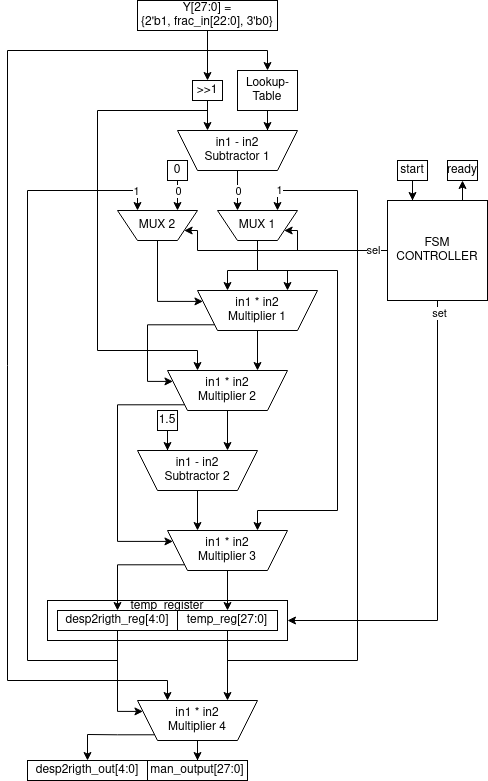

The diagram above was exported from draw.io. Its source (the exported page's mxGraphModel, read from the mxfile embedded in the PNG):
<mxGraphModel dx="18" dy="1608" grid="1" gridSize="10" guides="1" tooltips="1" connect="1" arrows="1" fold="1" page="1" pageScale="1" pageWidth="850" pageHeight="1100" math="0" shadow="0">
  <root>
    <mxCell id="0" />
    <mxCell id="1" parent="0" />
    <mxCell id="5p2pLpE4Iy43o7XhBewH-49" value="&lt;div&gt;temp_register&lt;/div&gt;&lt;div&gt;&lt;br&gt;&lt;/div&gt;&lt;div&gt;&lt;br&gt;&lt;/div&gt;" style="rounded=0;whiteSpace=wrap;html=1;" parent="1" vertex="1">
      <mxGeometry x="1040" y="-310" width="240" height="40" as="geometry" />
    </mxCell>
    <mxCell id="5p2pLpE4Iy43o7XhBewH-3" style="edgeStyle=orthogonalEdgeStyle;rounded=0;orthogonalLoop=1;jettySize=auto;html=1;entryX=0.5;entryY=0;entryDx=0;entryDy=0;" parent="1" source="5p2pLpE4Iy43o7XhBewH-1" target="5p2pLpE4Iy43o7XhBewH-2" edge="1">
      <mxGeometry relative="1" as="geometry" />
    </mxCell>
    <mxCell id="5p2pLpE4Iy43o7XhBewH-5" style="edgeStyle=orthogonalEdgeStyle;rounded=0;orthogonalLoop=1;jettySize=auto;html=1;entryX=0.5;entryY=0;entryDx=0;entryDy=0;" parent="1" source="5p2pLpE4Iy43o7XhBewH-1" target="5p2pLpE4Iy43o7XhBewH-4" edge="1">
      <mxGeometry relative="1" as="geometry">
        <Array as="points">
          <mxPoint x="1200" y="-860" />
          <mxPoint x="1260" y="-860" />
        </Array>
      </mxGeometry>
    </mxCell>
    <mxCell id="5p2pLpE4Iy43o7XhBewH-58" style="edgeStyle=orthogonalEdgeStyle;rounded=0;orthogonalLoop=1;jettySize=auto;html=1;entryX=0.75;entryY=1;entryDx=0;entryDy=0;" parent="1" source="5p2pLpE4Iy43o7XhBewH-1" target="5p2pLpE4Iy43o7XhBewH-56" edge="1">
      <mxGeometry relative="1" as="geometry">
        <Array as="points">
          <mxPoint x="1200" y="-860" />
          <mxPoint x="1000" y="-860" />
          <mxPoint x="1000" y="-230" />
          <mxPoint x="1160" y="-230" />
        </Array>
      </mxGeometry>
    </mxCell>
    <mxCell id="5p2pLpE4Iy43o7XhBewH-1" value="&lt;div&gt;Y[27:0] =&lt;/div&gt;&lt;div&gt;{2'b1, frac_in[22:0], 3'b0}&lt;/div&gt;" style="rounded=0;whiteSpace=wrap;html=1;" parent="1" vertex="1">
      <mxGeometry x="1130" y="-910" width="140" height="30" as="geometry" />
    </mxCell>
    <mxCell id="5p2pLpE4Iy43o7XhBewH-7" style="edgeStyle=orthogonalEdgeStyle;rounded=0;orthogonalLoop=1;jettySize=auto;html=1;entryX=0.75;entryY=1;entryDx=0;entryDy=0;" parent="1" source="5p2pLpE4Iy43o7XhBewH-2" target="5p2pLpE4Iy43o7XhBewH-6" edge="1">
      <mxGeometry relative="1" as="geometry" />
    </mxCell>
    <mxCell id="5p2pLpE4Iy43o7XhBewH-18" style="edgeStyle=orthogonalEdgeStyle;rounded=0;orthogonalLoop=1;jettySize=auto;html=1;entryX=0.75;entryY=1;entryDx=0;entryDy=0;" parent="1" source="5p2pLpE4Iy43o7XhBewH-2" target="5p2pLpE4Iy43o7XhBewH-14" edge="1">
      <mxGeometry relative="1" as="geometry">
        <Array as="points">
          <mxPoint x="1200" y="-800" />
          <mxPoint x="1090" y="-800" />
          <mxPoint x="1090" y="-560" />
          <mxPoint x="1190" y="-560" />
        </Array>
      </mxGeometry>
    </mxCell>
    <mxCell id="5p2pLpE4Iy43o7XhBewH-2" value="&amp;gt;&amp;gt;1" style="rounded=0;whiteSpace=wrap;html=1;" parent="1" vertex="1">
      <mxGeometry x="1185" y="-830" width="30" height="20" as="geometry" />
    </mxCell>
    <mxCell id="5p2pLpE4Iy43o7XhBewH-8" style="edgeStyle=orthogonalEdgeStyle;rounded=0;orthogonalLoop=1;jettySize=auto;html=1;entryX=0.25;entryY=1;entryDx=0;entryDy=0;" parent="1" source="5p2pLpE4Iy43o7XhBewH-4" target="5p2pLpE4Iy43o7XhBewH-6" edge="1">
      <mxGeometry relative="1" as="geometry" />
    </mxCell>
    <mxCell id="5p2pLpE4Iy43o7XhBewH-4" value="Lookup-Table" style="rounded=0;whiteSpace=wrap;html=1;" parent="1" vertex="1">
      <mxGeometry x="1230" y="-840" width="60" height="40" as="geometry" />
    </mxCell>
    <mxCell id="5p2pLpE4Iy43o7XhBewH-17" style="edgeStyle=orthogonalEdgeStyle;rounded=0;orthogonalLoop=1;jettySize=auto;html=1;entryX=0.75;entryY=1;entryDx=0;entryDy=0;" parent="1" source="5p2pLpE4Iy43o7XhBewH-6" target="5p2pLpE4Iy43o7XhBewH-9" edge="1">
      <mxGeometry relative="1" as="geometry" />
    </mxCell>
    <mxCell id="5p2pLpE4Iy43o7XhBewH-42" value="0" style="edgeLabel;html=1;align=center;verticalAlign=middle;resizable=0;points=[];" parent="5p2pLpE4Iy43o7XhBewH-17" vertex="1" connectable="0">
      <mxGeometry x="0.1903" relative="1" as="geometry">
        <mxPoint y="-4" as="offset" />
      </mxGeometry>
    </mxCell>
    <mxCell id="5p2pLpE4Iy43o7XhBewH-6" value="&lt;div&gt;in1 -&lt;span style=&quot;white-space: pre&quot;&gt; &lt;/span&gt;in2&lt;/div&gt;&lt;div&gt;Subtractor 1&lt;/div&gt;" style="shape=trapezoid;perimeter=trapezoidPerimeter;whiteSpace=wrap;html=1;fixedSize=1;direction=west;" parent="1" vertex="1">
      <mxGeometry x="1170" y="-780" width="120" height="40" as="geometry" />
    </mxCell>
    <mxCell id="5p2pLpE4Iy43o7XhBewH-12" style="edgeStyle=orthogonalEdgeStyle;rounded=0;orthogonalLoop=1;jettySize=auto;html=1;entryX=0.75;entryY=1;entryDx=0;entryDy=0;" parent="1" source="5p2pLpE4Iy43o7XhBewH-9" target="5p2pLpE4Iy43o7XhBewH-11" edge="1">
      <mxGeometry relative="1" as="geometry">
        <Array as="points">
          <mxPoint x="1250" y="-640" />
          <mxPoint x="1220" y="-640" />
        </Array>
      </mxGeometry>
    </mxCell>
    <mxCell id="5p2pLpE4Iy43o7XhBewH-13" style="edgeStyle=orthogonalEdgeStyle;rounded=0;orthogonalLoop=1;jettySize=auto;html=1;entryX=0.25;entryY=1;entryDx=0;entryDy=0;" parent="1" source="5p2pLpE4Iy43o7XhBewH-9" target="5p2pLpE4Iy43o7XhBewH-11" edge="1">
      <mxGeometry relative="1" as="geometry">
        <Array as="points">
          <mxPoint x="1250" y="-640" />
          <mxPoint x="1280" y="-640" />
        </Array>
      </mxGeometry>
    </mxCell>
    <mxCell id="5p2pLpE4Iy43o7XhBewH-21" style="edgeStyle=orthogonalEdgeStyle;rounded=0;orthogonalLoop=1;jettySize=auto;html=1;entryX=0.25;entryY=1;entryDx=0;entryDy=0;" parent="1" source="5p2pLpE4Iy43o7XhBewH-9" target="5p2pLpE4Iy43o7XhBewH-22" edge="1">
      <mxGeometry relative="1" as="geometry">
        <mxPoint x="1430" y="-470" as="targetPoint" />
        <Array as="points">
          <mxPoint x="1250" y="-640" />
          <mxPoint x="1330" y="-640" />
          <mxPoint x="1330" y="-400" />
          <mxPoint x="1250" y="-400" />
        </Array>
      </mxGeometry>
    </mxCell>
    <mxCell id="5p2pLpE4Iy43o7XhBewH-9" value="MUX 1" style="shape=trapezoid;perimeter=trapezoidPerimeter;whiteSpace=wrap;html=1;fixedSize=1;direction=west;" parent="1" vertex="1">
      <mxGeometry x="1210" y="-700" width="80" height="30" as="geometry" />
    </mxCell>
    <mxCell id="5p2pLpE4Iy43o7XhBewH-16" style="edgeStyle=orthogonalEdgeStyle;rounded=0;orthogonalLoop=1;jettySize=auto;html=1;entryX=0.25;entryY=1;entryDx=0;entryDy=0;" parent="1" source="5p2pLpE4Iy43o7XhBewH-11" target="5p2pLpE4Iy43o7XhBewH-14" edge="1">
      <mxGeometry relative="1" as="geometry" />
    </mxCell>
    <mxCell id="5p2pLpE4Iy43o7XhBewH-36" style="edgeStyle=orthogonalEdgeStyle;rounded=0;orthogonalLoop=1;jettySize=auto;html=1;exitX=1;exitY=0;exitDx=0;exitDy=0;entryX=1;entryY=0.75;entryDx=0;entryDy=0;" parent="1" source="5p2pLpE4Iy43o7XhBewH-11" target="5p2pLpE4Iy43o7XhBewH-14" edge="1">
      <mxGeometry relative="1" as="geometry">
        <Array as="points">
          <mxPoint x="1140" y="-586" />
          <mxPoint x="1140" y="-529" />
        </Array>
      </mxGeometry>
    </mxCell>
    <mxCell id="5p2pLpE4Iy43o7XhBewH-11" value="&lt;div&gt;in1 * in2&lt;/div&gt;&lt;div&gt;Multiplier 1&lt;/div&gt;" style="shape=trapezoid;perimeter=trapezoidPerimeter;whiteSpace=wrap;html=1;fixedSize=1;direction=west;" parent="1" vertex="1">
      <mxGeometry x="1190" y="-620" width="120" height="40" as="geometry" />
    </mxCell>
    <mxCell id="5p2pLpE4Iy43o7XhBewH-20" style="edgeStyle=orthogonalEdgeStyle;rounded=0;orthogonalLoop=1;jettySize=auto;html=1;entryX=0.25;entryY=1;entryDx=0;entryDy=0;" parent="1" source="5p2pLpE4Iy43o7XhBewH-14" target="5p2pLpE4Iy43o7XhBewH-19" edge="1">
      <mxGeometry relative="1" as="geometry" />
    </mxCell>
    <mxCell id="5p2pLpE4Iy43o7XhBewH-35" style="edgeStyle=orthogonalEdgeStyle;rounded=0;orthogonalLoop=1;jettySize=auto;html=1;exitX=1;exitY=0;exitDx=0;exitDy=0;entryX=1;entryY=0.75;entryDx=0;entryDy=0;" parent="1" source="5p2pLpE4Iy43o7XhBewH-14" target="5p2pLpE4Iy43o7XhBewH-22" edge="1">
      <mxGeometry relative="1" as="geometry">
        <Array as="points">
          <mxPoint x="1110" y="-506" />
          <mxPoint x="1110" y="-369" />
        </Array>
      </mxGeometry>
    </mxCell>
    <mxCell id="5p2pLpE4Iy43o7XhBewH-14" value="&lt;div&gt;in1 * in2&lt;/div&gt;&lt;div&gt;Multiplier 2&lt;br&gt;&lt;/div&gt;" style="shape=trapezoid;perimeter=trapezoidPerimeter;whiteSpace=wrap;html=1;fixedSize=1;direction=west;" parent="1" vertex="1">
      <mxGeometry x="1160" y="-540" width="120" height="40" as="geometry" />
    </mxCell>
    <mxCell id="5p2pLpE4Iy43o7XhBewH-26" style="edgeStyle=orthogonalEdgeStyle;rounded=0;orthogonalLoop=1;jettySize=auto;html=1;entryX=0.75;entryY=1;entryDx=0;entryDy=0;" parent="1" source="5p2pLpE4Iy43o7XhBewH-19" target="5p2pLpE4Iy43o7XhBewH-22" edge="1">
      <mxGeometry relative="1" as="geometry" />
    </mxCell>
    <mxCell id="5p2pLpE4Iy43o7XhBewH-19" value="&lt;div&gt;in1 -&lt;span&gt; &lt;/span&gt;in2&lt;/div&gt;&lt;div&gt;Subtractor 2&lt;br&gt;&lt;/div&gt;" style="shape=trapezoid;perimeter=trapezoidPerimeter;whiteSpace=wrap;html=1;fixedSize=1;direction=west;" parent="1" vertex="1">
      <mxGeometry x="1130" y="-460" width="120" height="40" as="geometry" />
    </mxCell>
    <mxCell id="5p2pLpE4Iy43o7XhBewH-30" style="edgeStyle=orthogonalEdgeStyle;rounded=0;orthogonalLoop=1;jettySize=auto;html=1;entryX=0.5;entryY=0;entryDx=0;entryDy=0;" parent="1" source="5p2pLpE4Iy43o7XhBewH-22" target="5p2pLpE4Iy43o7XhBewH-27" edge="1">
      <mxGeometry relative="1" as="geometry" />
    </mxCell>
    <mxCell id="5p2pLpE4Iy43o7XhBewH-34" style="edgeStyle=orthogonalEdgeStyle;rounded=0;orthogonalLoop=1;jettySize=auto;html=1;exitX=1;exitY=0;exitDx=0;exitDy=0;entryX=0.5;entryY=0;entryDx=0;entryDy=0;" parent="1" source="5p2pLpE4Iy43o7XhBewH-22" target="5p2pLpE4Iy43o7XhBewH-29" edge="1">
      <mxGeometry relative="1" as="geometry">
        <Array as="points">
          <mxPoint x="1110" y="-346" />
        </Array>
      </mxGeometry>
    </mxCell>
    <mxCell id="5p2pLpE4Iy43o7XhBewH-22" value="&lt;div&gt;in1 * in2&lt;/div&gt;&lt;div&gt;Multiplier 3&lt;br&gt;&lt;/div&gt;" style="shape=trapezoid;perimeter=trapezoidPerimeter;whiteSpace=wrap;html=1;fixedSize=1;direction=west;" parent="1" vertex="1">
      <mxGeometry x="1160" y="-380" width="120" height="40" as="geometry" />
    </mxCell>
    <mxCell id="5p2pLpE4Iy43o7XhBewH-25" style="edgeStyle=orthogonalEdgeStyle;rounded=0;orthogonalLoop=1;jettySize=auto;html=1;entryX=0.75;entryY=1;entryDx=0;entryDy=0;" parent="1" source="5p2pLpE4Iy43o7XhBewH-24" target="5p2pLpE4Iy43o7XhBewH-19" edge="1">
      <mxGeometry relative="1" as="geometry" />
    </mxCell>
    <mxCell id="5p2pLpE4Iy43o7XhBewH-24" value="1.5" style="rounded=0;whiteSpace=wrap;html=1;" parent="1" vertex="1">
      <mxGeometry x="1150" y="-500" width="20" height="20" as="geometry" />
    </mxCell>
    <mxCell id="5p2pLpE4Iy43o7XhBewH-33" style="edgeStyle=orthogonalEdgeStyle;rounded=0;orthogonalLoop=1;jettySize=auto;html=1;entryX=0.25;entryY=1;entryDx=0;entryDy=0;" parent="1" source="5p2pLpE4Iy43o7XhBewH-27" target="5p2pLpE4Iy43o7XhBewH-9" edge="1">
      <mxGeometry relative="1" as="geometry">
        <Array as="points">
          <mxPoint x="1220" y="-250" />
          <mxPoint x="1350" y="-250" />
          <mxPoint x="1350" y="-720" />
          <mxPoint x="1270" y="-720" />
        </Array>
      </mxGeometry>
    </mxCell>
    <mxCell id="5p2pLpE4Iy43o7XhBewH-43" value="1" style="edgeLabel;html=1;align=center;verticalAlign=middle;resizable=0;points=[];" parent="5p2pLpE4Iy43o7XhBewH-33" vertex="1" connectable="0">
      <mxGeometry x="0.9431" y="-1" relative="1" as="geometry">
        <mxPoint as="offset" />
      </mxGeometry>
    </mxCell>
    <mxCell id="5p2pLpE4Iy43o7XhBewH-57" style="edgeStyle=orthogonalEdgeStyle;rounded=0;orthogonalLoop=1;jettySize=auto;html=1;entryX=0.25;entryY=1;entryDx=0;entryDy=0;" parent="1" source="5p2pLpE4Iy43o7XhBewH-27" target="5p2pLpE4Iy43o7XhBewH-56" edge="1">
      <mxGeometry relative="1" as="geometry" />
    </mxCell>
    <mxCell id="5p2pLpE4Iy43o7XhBewH-27" value="temp_reg[27:0]" style="rounded=0;whiteSpace=wrap;html=1;" parent="1" vertex="1">
      <mxGeometry x="1170" y="-300" width="100" height="20" as="geometry" />
    </mxCell>
    <mxCell id="5p2pLpE4Iy43o7XhBewH-38" style="edgeStyle=orthogonalEdgeStyle;rounded=0;orthogonalLoop=1;jettySize=auto;html=1;entryX=0.75;entryY=1;entryDx=0;entryDy=0;" parent="1" source="5p2pLpE4Iy43o7XhBewH-29" target="5p2pLpE4Iy43o7XhBewH-32" edge="1">
      <mxGeometry relative="1" as="geometry">
        <Array as="points">
          <mxPoint x="1110" y="-250" />
          <mxPoint x="1020" y="-250" />
          <mxPoint x="1020" y="-720" />
          <mxPoint x="1130" y="-720" />
        </Array>
      </mxGeometry>
    </mxCell>
    <mxCell id="5p2pLpE4Iy43o7XhBewH-44" value="1" style="edgeLabel;html=1;align=center;verticalAlign=middle;resizable=0;points=[];" parent="5p2pLpE4Iy43o7XhBewH-38" vertex="1" connectable="0">
      <mxGeometry x="0.9388" relative="1" as="geometry">
        <mxPoint as="offset" />
      </mxGeometry>
    </mxCell>
    <mxCell id="5p2pLpE4Iy43o7XhBewH-59" style="edgeStyle=orthogonalEdgeStyle;rounded=0;orthogonalLoop=1;jettySize=auto;html=1;exitX=0.5;exitY=1;exitDx=0;exitDy=0;entryX=1;entryY=0.75;entryDx=0;entryDy=0;" parent="1" source="5p2pLpE4Iy43o7XhBewH-29" target="5p2pLpE4Iy43o7XhBewH-56" edge="1">
      <mxGeometry relative="1" as="geometry">
        <Array as="points">
          <mxPoint x="1110" y="-199" />
        </Array>
      </mxGeometry>
    </mxCell>
    <mxCell id="5p2pLpE4Iy43o7XhBewH-29" value="desp2rigth_reg[4:0]" style="rounded=0;whiteSpace=wrap;html=1;" parent="1" vertex="1">
      <mxGeometry x="1050" y="-300" width="120" height="20" as="geometry" />
    </mxCell>
    <mxCell id="5p2pLpE4Iy43o7XhBewH-37" style="edgeStyle=orthogonalEdgeStyle;rounded=0;orthogonalLoop=1;jettySize=auto;html=1;entryX=1;entryY=0.75;entryDx=0;entryDy=0;" parent="1" source="5p2pLpE4Iy43o7XhBewH-32" target="5p2pLpE4Iy43o7XhBewH-11" edge="1">
      <mxGeometry relative="1" as="geometry">
        <Array as="points">
          <mxPoint x="1150" y="-609" />
        </Array>
      </mxGeometry>
    </mxCell>
    <mxCell id="5p2pLpE4Iy43o7XhBewH-32" value="MUX 2" style="shape=trapezoid;perimeter=trapezoidPerimeter;whiteSpace=wrap;html=1;fixedSize=1;direction=west;" parent="1" vertex="1">
      <mxGeometry x="1110" y="-700" width="80" height="30" as="geometry" />
    </mxCell>
    <mxCell id="5p2pLpE4Iy43o7XhBewH-40" style="edgeStyle=orthogonalEdgeStyle;rounded=0;orthogonalLoop=1;jettySize=auto;html=1;entryX=0.25;entryY=1;entryDx=0;entryDy=0;" parent="1" source="5p2pLpE4Iy43o7XhBewH-39" target="5p2pLpE4Iy43o7XhBewH-32" edge="1">
      <mxGeometry relative="1" as="geometry" />
    </mxCell>
    <mxCell id="5p2pLpE4Iy43o7XhBewH-41" value="0" style="edgeLabel;html=1;align=center;verticalAlign=middle;resizable=0;points=[];" parent="5p2pLpE4Iy43o7XhBewH-40" vertex="1" connectable="0">
      <mxGeometry x="-0.8516" y="-1" relative="1" as="geometry">
        <mxPoint x="1" y="6" as="offset" />
      </mxGeometry>
    </mxCell>
    <mxCell id="5p2pLpE4Iy43o7XhBewH-39" value="0" style="rounded=0;whiteSpace=wrap;html=1;" parent="1" vertex="1">
      <mxGeometry x="1160" y="-750" width="20" height="20" as="geometry" />
    </mxCell>
    <mxCell id="5p2pLpE4Iy43o7XhBewH-46" style="edgeStyle=orthogonalEdgeStyle;rounded=0;orthogonalLoop=1;jettySize=auto;html=1;entryX=0;entryY=0.25;entryDx=0;entryDy=0;" parent="1" source="5p2pLpE4Iy43o7XhBewH-45" target="5p2pLpE4Iy43o7XhBewH-9" edge="1">
      <mxGeometry relative="1" as="geometry">
        <Array as="points">
          <mxPoint x="1290" y="-660" />
          <mxPoint x="1290" y="-680" />
        </Array>
      </mxGeometry>
    </mxCell>
    <mxCell id="5p2pLpE4Iy43o7XhBewH-47" style="edgeStyle=orthogonalEdgeStyle;rounded=0;orthogonalLoop=1;jettySize=auto;html=1;entryX=0;entryY=0.25;entryDx=0;entryDy=0;exitX=0;exitY=0.5;exitDx=0;exitDy=0;" parent="1" source="5p2pLpE4Iy43o7XhBewH-45" target="5p2pLpE4Iy43o7XhBewH-32" edge="1">
      <mxGeometry relative="1" as="geometry">
        <Array as="points">
          <mxPoint x="1190" y="-660" />
          <mxPoint x="1190" y="-680" />
        </Array>
      </mxGeometry>
    </mxCell>
    <mxCell id="5p2pLpE4Iy43o7XhBewH-48" value="sel" style="edgeLabel;html=1;align=center;verticalAlign=middle;resizable=0;points=[];" parent="5p2pLpE4Iy43o7XhBewH-47" vertex="1" connectable="0">
      <mxGeometry x="-0.8678" y="-1" relative="1" as="geometry">
        <mxPoint as="offset" />
      </mxGeometry>
    </mxCell>
    <mxCell id="5p2pLpE4Iy43o7XhBewH-50" style="edgeStyle=orthogonalEdgeStyle;rounded=0;orthogonalLoop=1;jettySize=auto;html=1;entryX=1;entryY=0.5;entryDx=0;entryDy=0;" parent="1" source="5p2pLpE4Iy43o7XhBewH-45" target="5p2pLpE4Iy43o7XhBewH-49" edge="1">
      <mxGeometry relative="1" as="geometry">
        <mxPoint x="1430" y="-291.7142857142857" as="targetPoint" />
        <Array as="points">
          <mxPoint x="1430" y="-290" />
        </Array>
      </mxGeometry>
    </mxCell>
    <mxCell id="5p2pLpE4Iy43o7XhBewH-51" value="set" style="edgeLabel;html=1;align=center;verticalAlign=middle;resizable=0;points=[];" parent="5p2pLpE4Iy43o7XhBewH-50" vertex="1" connectable="0">
      <mxGeometry x="-0.9497" y="1" relative="1" as="geometry">
        <mxPoint as="offset" />
      </mxGeometry>
    </mxCell>
    <mxCell id="5p2pLpE4Iy43o7XhBewH-55" style="edgeStyle=orthogonalEdgeStyle;rounded=0;orthogonalLoop=1;jettySize=auto;html=1;exitX=0.75;exitY=0;exitDx=0;exitDy=0;entryX=0.5;entryY=1;entryDx=0;entryDy=0;" parent="1" source="5p2pLpE4Iy43o7XhBewH-45" target="5p2pLpE4Iy43o7XhBewH-53" edge="1">
      <mxGeometry relative="1" as="geometry" />
    </mxCell>
    <mxCell id="5p2pLpE4Iy43o7XhBewH-45" value="&lt;div&gt;FSM&lt;br&gt;&lt;/div&gt;&lt;div&gt;CONTROLLER&lt;/div&gt;" style="whiteSpace=wrap;html=1;aspect=fixed;" parent="1" vertex="1">
      <mxGeometry x="1380" y="-710" width="100" height="100" as="geometry" />
    </mxCell>
    <mxCell id="5p2pLpE4Iy43o7XhBewH-54" style="edgeStyle=orthogonalEdgeStyle;rounded=0;orthogonalLoop=1;jettySize=auto;html=1;entryX=0.25;entryY=0;entryDx=0;entryDy=0;" parent="1" source="5p2pLpE4Iy43o7XhBewH-52" target="5p2pLpE4Iy43o7XhBewH-45" edge="1">
      <mxGeometry relative="1" as="geometry" />
    </mxCell>
    <mxCell id="5p2pLpE4Iy43o7XhBewH-52" value="start" style="rounded=0;whiteSpace=wrap;html=1;" parent="1" vertex="1">
      <mxGeometry x="1390" y="-750" width="30" height="20" as="geometry" />
    </mxCell>
    <mxCell id="5p2pLpE4Iy43o7XhBewH-53" value="ready" style="rounded=0;whiteSpace=wrap;html=1;" parent="1" vertex="1">
      <mxGeometry x="1440" y="-750" width="30" height="20" as="geometry" />
    </mxCell>
    <mxCell id="5p2pLpE4Iy43o7XhBewH-63" style="edgeStyle=orthogonalEdgeStyle;rounded=0;orthogonalLoop=1;jettySize=auto;html=1;exitX=1;exitY=0;exitDx=0;exitDy=0;entryX=0.5;entryY=0;entryDx=0;entryDy=0;" parent="1" source="5p2pLpE4Iy43o7XhBewH-56" target="5p2pLpE4Iy43o7XhBewH-61" edge="1">
      <mxGeometry relative="1" as="geometry">
        <Array as="points">
          <mxPoint x="1110" y="-176" />
          <mxPoint x="1090" y="-176" />
        </Array>
      </mxGeometry>
    </mxCell>
    <mxCell id="5p2pLpE4Iy43o7XhBewH-64" style="edgeStyle=orthogonalEdgeStyle;rounded=0;orthogonalLoop=1;jettySize=auto;html=1;entryX=0.5;entryY=0;entryDx=0;entryDy=0;" parent="1" source="5p2pLpE4Iy43o7XhBewH-56" target="5p2pLpE4Iy43o7XhBewH-60" edge="1">
      <mxGeometry relative="1" as="geometry" />
    </mxCell>
    <mxCell id="5p2pLpE4Iy43o7XhBewH-56" value="&lt;div&gt;in1 * in2&lt;/div&gt;&lt;div&gt;Multiplier 4&lt;br&gt;&lt;/div&gt;" style="shape=trapezoid;perimeter=trapezoidPerimeter;whiteSpace=wrap;html=1;fixedSize=1;direction=west;" parent="1" vertex="1">
      <mxGeometry x="1130" y="-210" width="120" height="40" as="geometry" />
    </mxCell>
    <mxCell id="5p2pLpE4Iy43o7XhBewH-60" value="man_output[27:0]" style="rounded=0;whiteSpace=wrap;html=1;" parent="1" vertex="1">
      <mxGeometry x="1140" y="-150" width="100" height="20" as="geometry" />
    </mxCell>
    <mxCell id="5p2pLpE4Iy43o7XhBewH-61" value="desp2rigth_out[4:0]" style="rounded=0;whiteSpace=wrap;html=1;" parent="1" vertex="1">
      <mxGeometry x="1020" y="-150" width="120" height="20" as="geometry" />
    </mxCell>
  </root>
</mxGraphModel>